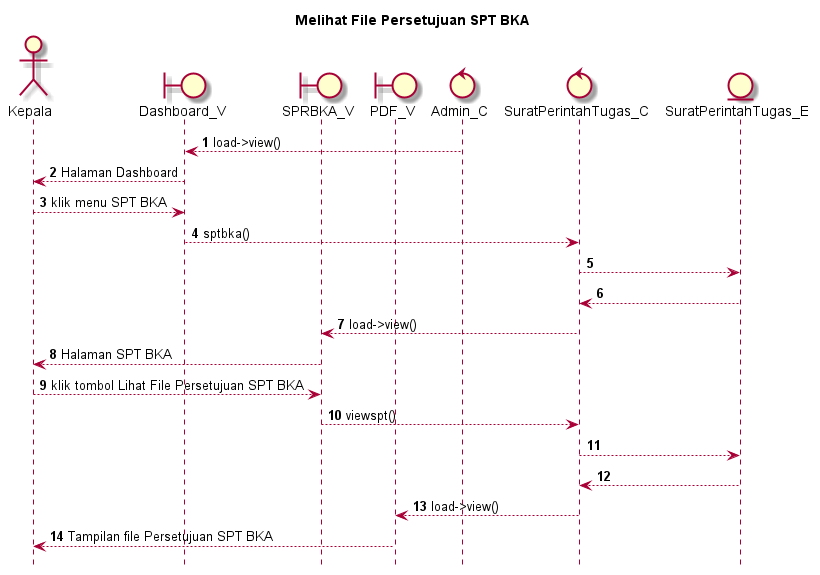

The diagram above was rendered by PlantUML. Its source (embedded in the PNG):
@startuml

autonumber
hide footbox
title Melihat File Persetujuan SPT BKA

Actor Kepala
boundary Dashboard_V
boundary SPRBKA_V
boundary PDF_V
control Admin_C
control SuratPerintahTugas_C
Entity SuratPerintahTugas_E

Admin_C --> Dashboard_V: load->view()
Dashboard_V --> Kepala: Halaman Dashboard
Kepala --> Dashboard_V: klik menu SPT BKA
Dashboard_V --> SuratPerintahTugas_C: sptbka()
SuratPerintahTugas_C --> SuratPerintahTugas_E:
    
    SuratPerintahTugas_E --> SuratPerintahTugas_C:
    SuratPerintahTugas_C --> SPRBKA_V: load->view()
    SPRBKA_V --> Kepala: Halaman SPT BKA

Kepala --> SPRBKA_V: klik tombol Lihat File Persetujuan SPT BKA
SPRBKA_V --> SuratPerintahTugas_C: viewspt()
SuratPerintahTugas_C --> SuratPerintahTugas_E:
   
    SuratPerintahTugas_E --> SuratPerintahTugas_C:
    SuratPerintahTugas_C --> PDF_V: load->view()
    PDF_V --> Kepala: Tampilan file Persetujuan SPT BKA

@enduml